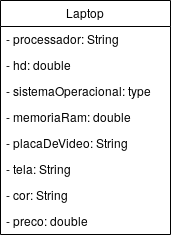

The diagram above was exported from draw.io. Its source (the exported page's mxGraphModel, read from the mxfile embedded in the PNG):
<mxGraphModel dx="1090" dy="570" grid="1" gridSize="10" guides="1" tooltips="1" connect="1" arrows="1" fold="1" page="1" pageScale="1" pageWidth="827" pageHeight="1169" math="0" shadow="0">
  <root>
    <mxCell id="0" />
    <mxCell id="1" parent="0" />
    <mxCell id="pYSthSc1huHFmtveQ56m-1" value="Laptop" style="swimlane;fontStyle=0;childLayout=stackLayout;horizontal=1;startSize=26;fillColor=none;horizontalStack=0;resizeParent=1;resizeParentMax=0;resizeLast=0;collapsible=1;marginBottom=0;" vertex="1" parent="1">
      <mxGeometry x="320" y="200" width="170" height="234" as="geometry" />
    </mxCell>
    <mxCell id="pYSthSc1huHFmtveQ56m-2" value="- processador: String" style="text;strokeColor=none;fillColor=none;align=left;verticalAlign=top;spacingLeft=4;spacingRight=4;overflow=hidden;rotatable=0;points=[[0,0.5],[1,0.5]];portConstraint=eastwest;" vertex="1" parent="pYSthSc1huHFmtveQ56m-1">
      <mxGeometry y="26" width="170" height="26" as="geometry" />
    </mxCell>
    <mxCell id="pYSthSc1huHFmtveQ56m-3" value="- hd: double" style="text;strokeColor=none;fillColor=none;align=left;verticalAlign=top;spacingLeft=4;spacingRight=4;overflow=hidden;rotatable=0;points=[[0,0.5],[1,0.5]];portConstraint=eastwest;" vertex="1" parent="pYSthSc1huHFmtveQ56m-1">
      <mxGeometry y="52" width="170" height="26" as="geometry" />
    </mxCell>
    <mxCell id="pYSthSc1huHFmtveQ56m-5" value="- sistemaOperacional: type" style="text;strokeColor=none;fillColor=none;align=left;verticalAlign=top;spacingLeft=4;spacingRight=4;overflow=hidden;rotatable=0;points=[[0,0.5],[1,0.5]];portConstraint=eastwest;" vertex="1" parent="pYSthSc1huHFmtveQ56m-1">
      <mxGeometry y="78" width="170" height="26" as="geometry" />
    </mxCell>
    <mxCell id="pYSthSc1huHFmtveQ56m-4" value="- memoriaRam: double" style="text;strokeColor=none;fillColor=none;align=left;verticalAlign=top;spacingLeft=4;spacingRight=4;overflow=hidden;rotatable=0;points=[[0,0.5],[1,0.5]];portConstraint=eastwest;" vertex="1" parent="pYSthSc1huHFmtveQ56m-1">
      <mxGeometry y="104" width="170" height="26" as="geometry" />
    </mxCell>
    <mxCell id="pYSthSc1huHFmtveQ56m-6" value="- placaDeVideo: String" style="text;strokeColor=none;fillColor=none;align=left;verticalAlign=top;spacingLeft=4;spacingRight=4;overflow=hidden;rotatable=0;points=[[0,0.5],[1,0.5]];portConstraint=eastwest;" vertex="1" parent="pYSthSc1huHFmtveQ56m-1">
      <mxGeometry y="130" width="170" height="26" as="geometry" />
    </mxCell>
    <mxCell id="pYSthSc1huHFmtveQ56m-7" value="- tela: String" style="text;strokeColor=none;fillColor=none;align=left;verticalAlign=top;spacingLeft=4;spacingRight=4;overflow=hidden;rotatable=0;points=[[0,0.5],[1,0.5]];portConstraint=eastwest;" vertex="1" parent="pYSthSc1huHFmtveQ56m-1">
      <mxGeometry y="156" width="170" height="26" as="geometry" />
    </mxCell>
    <mxCell id="pYSthSc1huHFmtveQ56m-8" value="- cor: String" style="text;strokeColor=none;fillColor=none;align=left;verticalAlign=top;spacingLeft=4;spacingRight=4;overflow=hidden;rotatable=0;points=[[0,0.5],[1,0.5]];portConstraint=eastwest;" vertex="1" parent="pYSthSc1huHFmtveQ56m-1">
      <mxGeometry y="182" width="170" height="26" as="geometry" />
    </mxCell>
    <mxCell id="pYSthSc1huHFmtveQ56m-9" value="- preco: double" style="text;strokeColor=none;fillColor=none;align=left;verticalAlign=top;spacingLeft=4;spacingRight=4;overflow=hidden;rotatable=0;points=[[0,0.5],[1,0.5]];portConstraint=eastwest;" vertex="1" parent="pYSthSc1huHFmtveQ56m-1">
      <mxGeometry y="208" width="170" height="26" as="geometry" />
    </mxCell>
  </root>
</mxGraphModel>